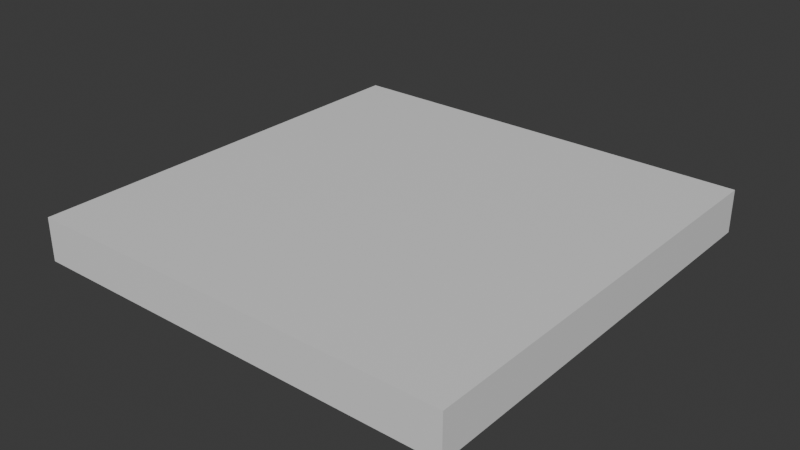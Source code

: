 # Source: note_mesh.blend  (saved by Blender 5.2.45; exported with 4.5.12 LTS)
import bpy
from mathutils import Matrix  # noqa: F401  (used for matrix-valued properties, if any)

bpy.ops.wm.read_factory_settings(use_empty=True)
scene = bpy.context.scene
scene.name = 'Scene'

# ---- collections
col_collection = bpy.data.collections.new('Collection'); scene.collection.children.link(col_collection)

# ---- materials (node trees are filled in below, after node groups)
mat_material = bpy.data.materials.new('Material')
mat_material.alpha_threshold = 0.0
mat_material.use_backface_culling_lightprobe_volume = False
mat_material.roughness = 0.5
mat_material.line_color = (0.0, 0.0, 0.0, 1.0)

# ---- material node trees
mat_material.use_nodes = True; mat_material.node_tree.nodes.clear()
_N = mat_material.node_tree.nodes; _L = mat_material.node_tree.links
n0 = _N.new('ShaderNodeOutputMaterial'); n0.name = 'Material Output'; n0.location = (200, 100)
n1 = _N.new('ShaderNodeBsdfPrincipled'); n1.name = 'Principled BSDF'; n1.location = (-200, 100)
n1.inputs[10].default_value = 0.005
_L.new(n1.outputs[0], n0.inputs[0])
n0.is_active_output = True

# ---- world
world_world = bpy.data.worlds.new('World'); scene.world = world_world
world_world.use_nodes = True; world_world.node_tree.nodes.clear()
_N = world_world.node_tree.nodes; _L = world_world.node_tree.links
n0 = _N.new('ShaderNodeOutputWorld'); n0.name = 'World Output'; n0.location = (200, 100)
n1 = _N.new('ShaderNodeBackground'); n1.name = 'Background'; n1.location = (-200, 100)
n1.inputs[0].default_value = (0.05088, 0.05088, 0.05088, 1.0)
_L.new(n1.outputs[0], n0.inputs[0])
n0.is_active_output = True
world_world.color = (0.05088, 0.05088, 0.05088)
world_world.sun_shadow_jitter_overblur = 0.0

# ---- meshes
me_cube = bpy.data.meshes.new('Cube')
me_cube.from_pydata([(1.0, 2.0, 0.2), (1.0, 2.0, 0.0), (1.0, 0.0, 0.2), (1.0, 0.0, 0.0), (-1.0, 2.0, 0.2), (-1.0, 2.0, 0.0), (-1.0, 0.0, 0.2), (-1.0, 0.0, 0.0)], [], [(0, 4, 6, 2), (3, 2, 6, 7), (7, 6, 4, 5), (5, 1, 3, 7), (1, 0, 2, 3), (5, 4, 0, 1)])
_uv = me_cube.uv_layers.new(name='UVMap')
_uv.uv.foreach_set('vector', [0.625, 0.5, 0.875, 0.5, 0.875, 0.75, 0.625, 0.75, 0.375, 0.75, 0.625, 0.75, 0.625, 1.0, 0.375, 1.0, 0.375, 0.0, 0.625, 0.0, 0.625, 0.25, 0.375, 0.25, 0.125, 0.5, 0.375, 0.5, 0.375, 0.75, 0.125, 0.75, 0.375, 0.5, 0.625, 0.5, 0.625, 0.75, 0.375, 0.75, 0.375, 0.25, 0.625, 0.25, 0.625, 0.5, 0.375, 0.5])
me_cube.materials.append(mat_material)
me_cube.use_mirror_vertex_groups = False
me_cube.update()

# ---- objects
ob_cube = bpy.data.objects.new('Cube', me_cube)

# ---- transforms, parenting, visibility, modifiers, constraints
ob_cube.location = (0.0, 0.0, 0.0)
ob_cube.lock_rotations_4d = False
ob_cube.empty_display_type = 'ARROWS'
ob_cube.lineart.crease_threshold = 0.0

# ---- collection membership
col_collection.objects.link(ob_cube)

# ---- scene / render settings (as saved in the file)
scene.frame_start = 1; scene.frame_end = 250; scene.frame_set(1)
scene.render.engine = 'BLENDER_EEVEE_NEXT'
scene.render.bake_bias = 0.0
scene.render.bake_samples = 0
scene.render.compositor_device = 'GPU'
scene.eevee.use_volume_custom_range = False
scene.eevee.fast_gi_thickness_near = 0.1
scene.eevee.fast_gi_thickness_far = 0.0
scene.eevee.ray_tracing_options.screen_trace_thickness = 0.1
bpy.context.view_layer.update()

# ---- added for rendering (the .blend has no active camera and no usable light): camera, sun
cam_auto = bpy.data.cameras.new('AutoCamera')
cam_auto.lens = 50.0
cam_auto.sensor_width = 36.0
cam_auto.clip_end = 1000.0
ob_auto_camera = bpy.data.objects.new('AutoCamera', cam_auto)
scene.collection.objects.link(ob_auto_camera)
ob_auto_camera.location = (2.62346, -2.14816, 2.19877)
ob_auto_camera.rotation_euler = (1.09748, -7.21219e-08, 0.694738)
scene.camera = ob_auto_camera
light_auto_sun = bpy.data.lights.new('AutoSun', 'SUN')
light_auto_sun.energy = 3.0
light_auto_sun.angle = 0.0523599
ob_auto_sun = bpy.data.objects.new('AutoSun', light_auto_sun)
scene.collection.objects.link(ob_auto_sun)
ob_auto_sun.rotation_euler = (0.872665, 0.174533, 0.523599)
bpy.context.view_layer.update()
